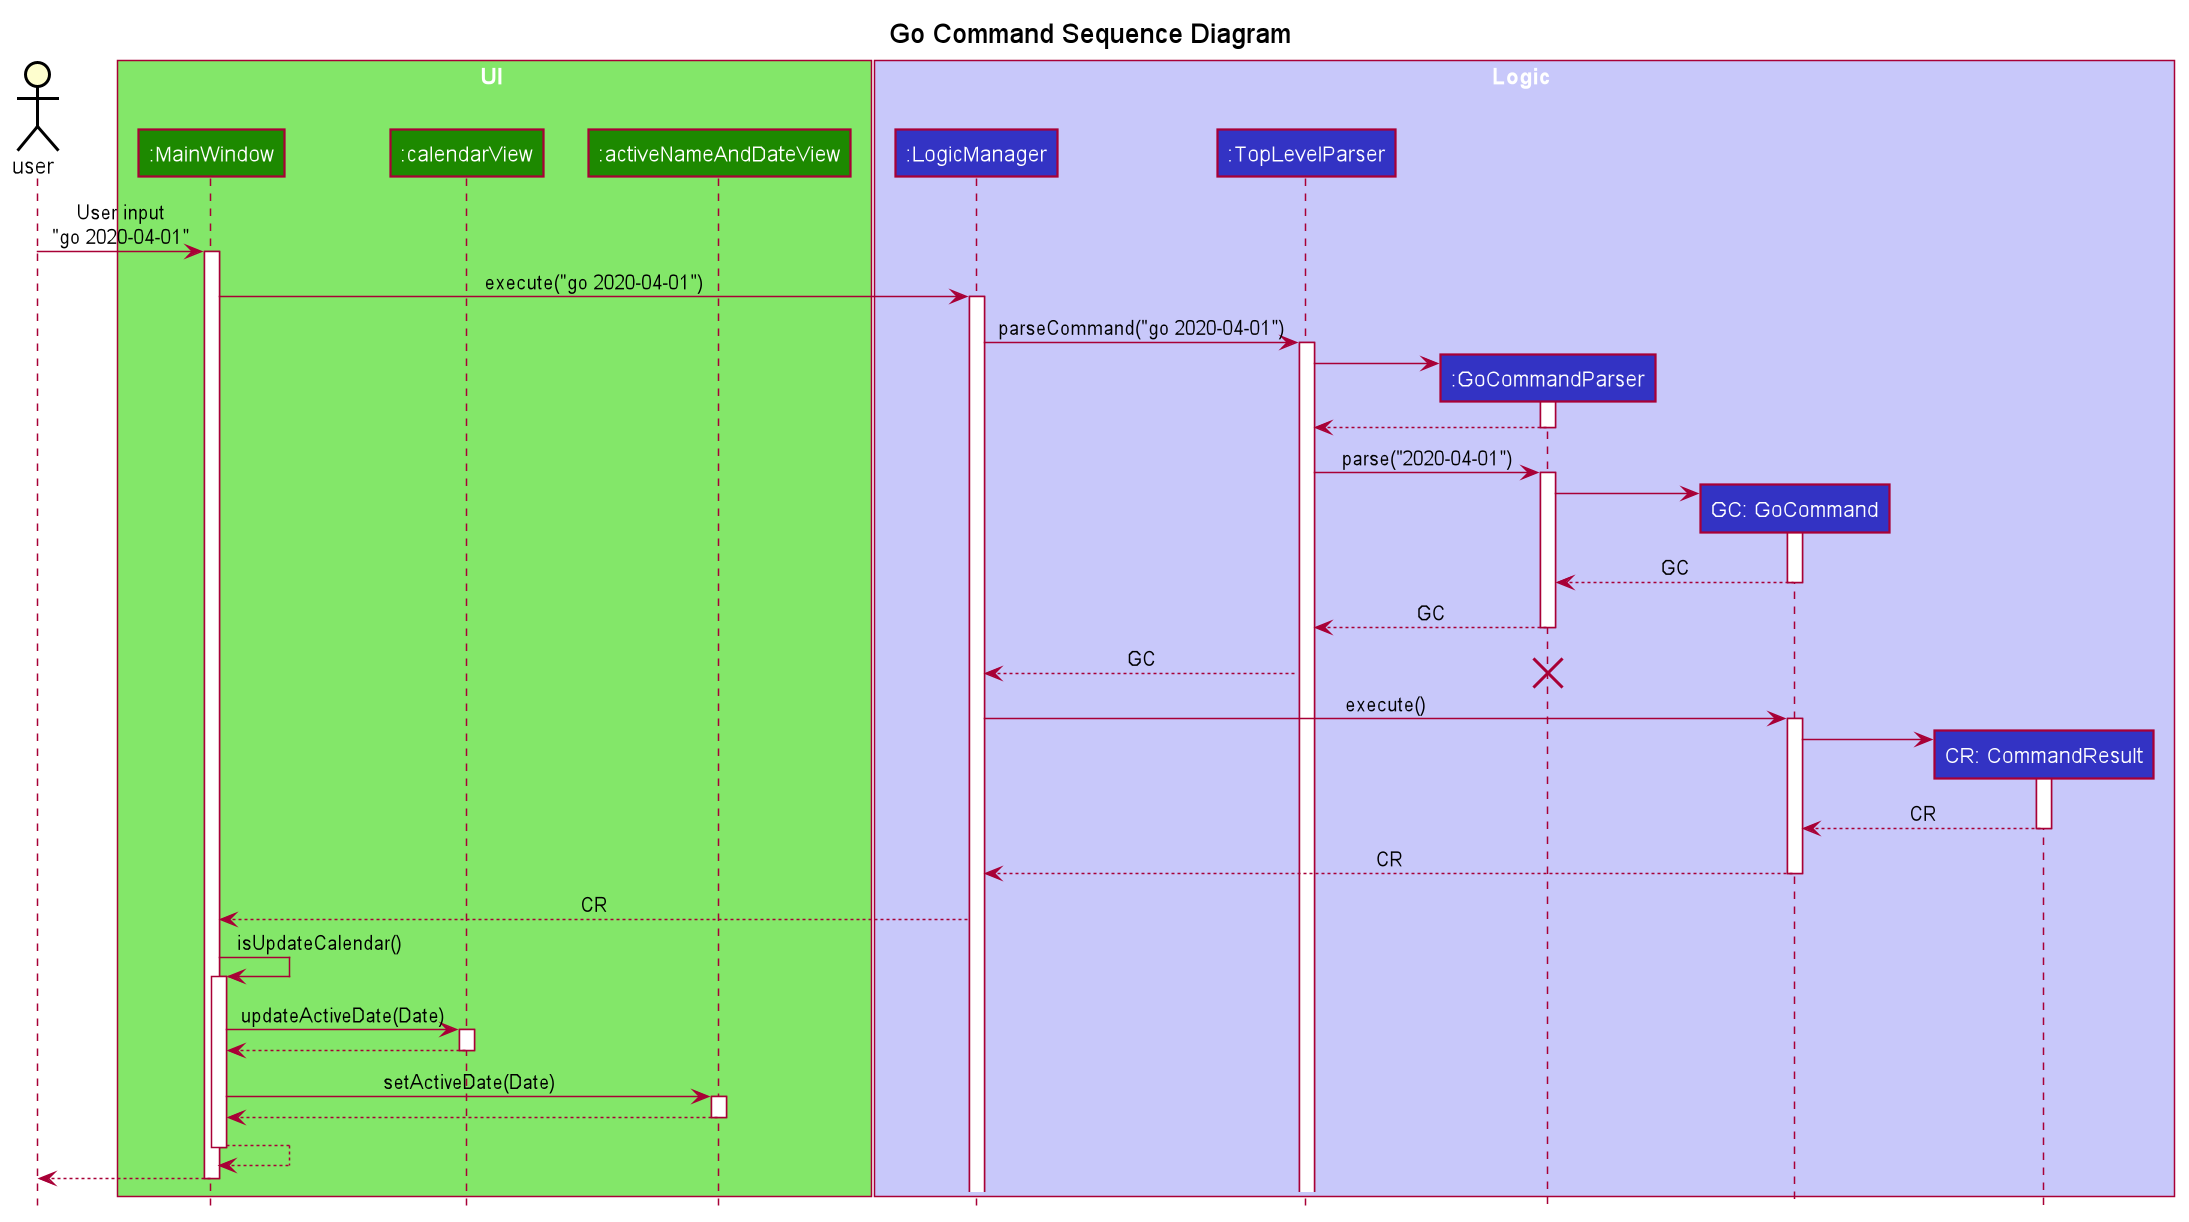

The diagram above was rendered by PlantUML. Its source (embedded in the PNG):
@startuml








skinparam BackgroundColor #FFFFFFF

skinparam Shadowing false

skinparam Class {
    FontColor #FFFFFF
    BorderThickness 1
    BorderColor #FFFFFF
    StereotypeFontColor #FFFFFF
    FontName Arial
}

skinparam Actor {
    BorderColor #000000
    Color #000000
    FontName Arial
}

skinparam Sequence {
    MessageAlign center
    BoxFontSize 15
    BoxPadding 0
    BoxFontColor #FFFFFF
    FontName Arial
}

skinparam Participant {
    FontColor #FFFFFFF
    Padding 20
}

skinparam TextColor {
    FontColor #FFFFFF
}

skinparam MinClassWidth 50
skinparam ParticipantPadding 10
skinparam Shadowing false
skinparam DefaultTextAlignment center
skinparam packageStyle Rectangle

hide footbox
hide members
hide circle
title Go Command Sequence Diagram

actor user
box UI #83E769
participant ":MainWindow" as MainWindow #1D8900
participant ":calendarView" as calendarView #1D8900
participant ":activeNameAndDateView" as activeNameAndDateView #1D8900
end box

box Logic #C8C8FA
participant ":LogicManager" as LogicManager #3333C4
participant ":TopLevelParser" as TopLevelParser #3333C4
participant ":GoCommandParser" as GoCommandParser #3333C4
participant "GC: GoCommand" as GoCommand #3333C4
participant "CR: CommandResult" as CommandResult #3333C4
end box




user -> MainWindow : User input\n"go 2020-04-01"
activate MainWindow

MainWindow -> LogicManager : execute("go 2020-04-01")
activate LogicManager

LogicManager -> TopLevelParser : parseCommand("go 2020-04-01")
activate TopLevelParser

create GoCommandParser
TopLevelParser -> GoCommandParser
activate GoCommandParser
GoCommandParser --> TopLevelParser
deactivate GoCommandParser

TopLevelParser -> GoCommandParser : parse("2020-04-01")
activate GoCommandParser

create GoCommand
GoCommandParser -> GoCommand
activate GoCommand
GoCommand --> GoCommandParser :GC
deactivate GoCommand

GoCommandParser --> TopLevelParser : GC
deactivate GoCommandParser

TopLevelParser --> LogicManager : GC
destroy GoCommandParser

LogicManager -> GoCommand : execute()
activate GoCommand

create CommandResult
GoCommand -> CommandResult
activate CommandResult
CommandResult --> GoCommand : CR
deactivate CommandResult

GoCommand --> LogicManager : CR
deactivate GoCommand

LogicManager --> MainWindow : CR

MainWindow -> MainWindow : isUpdateCalendar()
activate MainWindow

MainWindow -> calendarView : updateActiveDate(Date)
activate calendarView

calendarView --> MainWindow
deactivate calendarView

MainWindow -> activeNameAndDateView : setActiveDate(Date)
activate activeNameAndDateView

activeNameAndDateView --> MainWindow
deactivate activeNameAndDateView

MainWindow --> MainWindow
deactivate MainWindow

user <-- MainWindow
deactivate MainWindow

@enduml